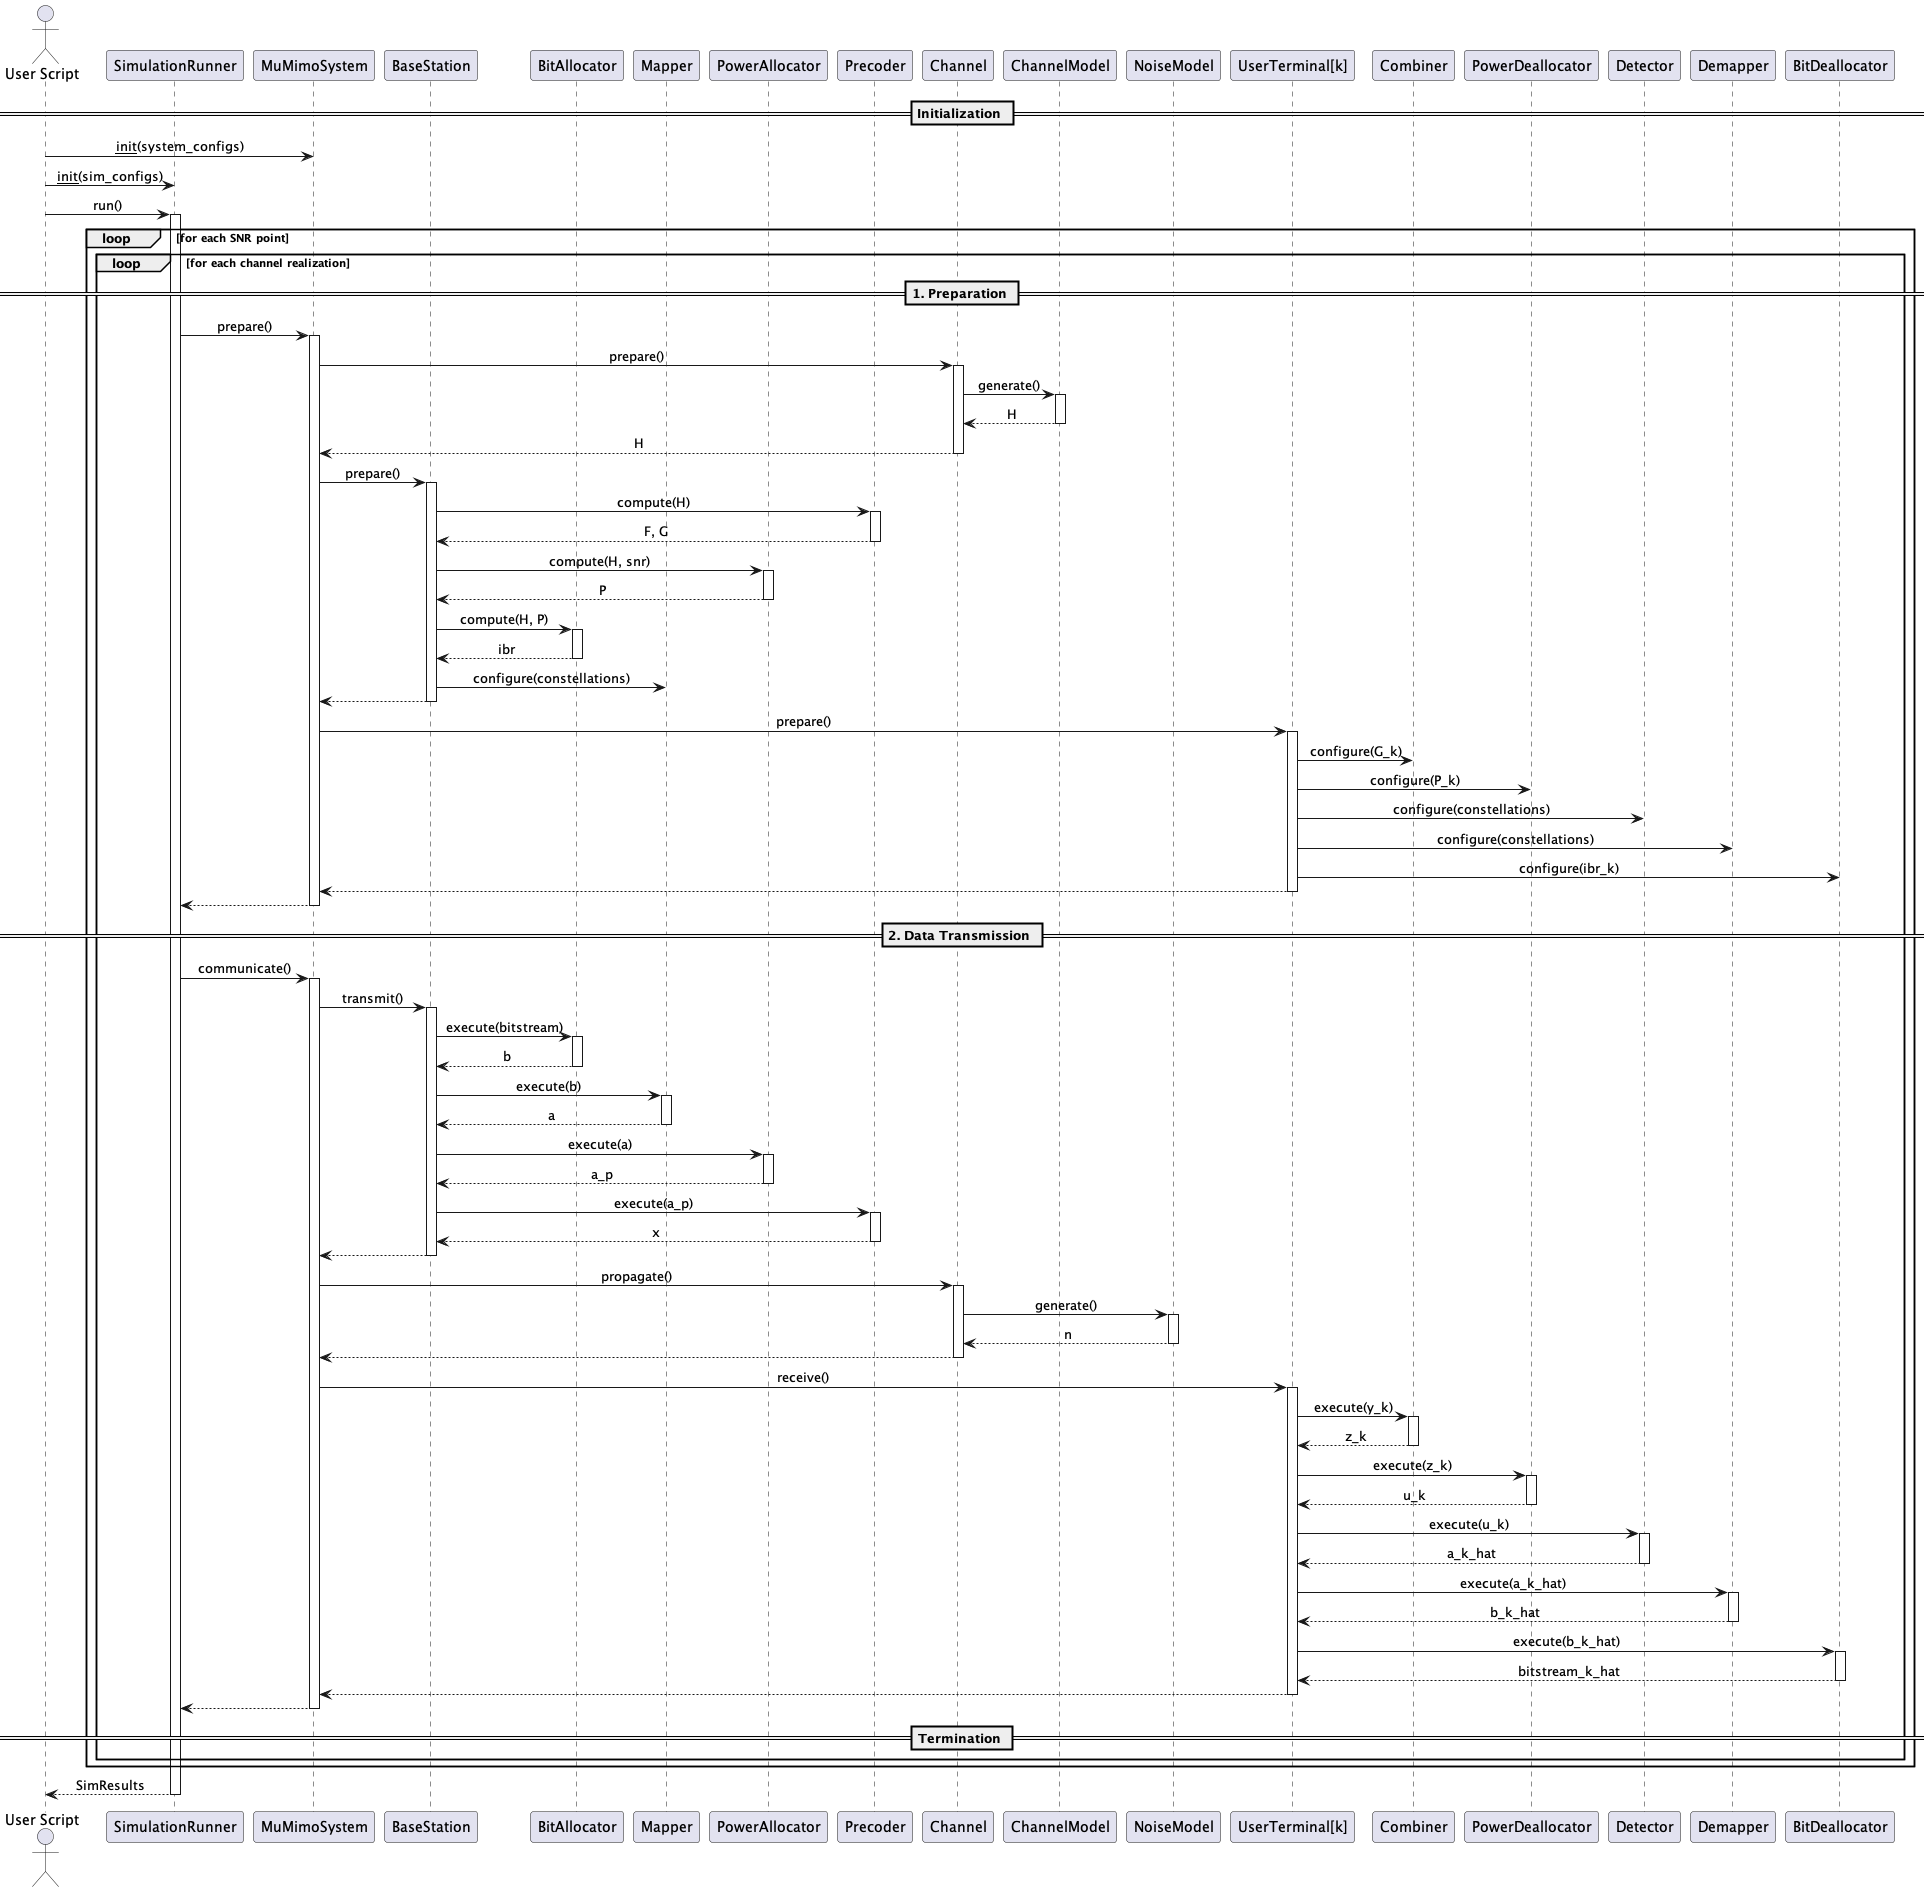

The diagram above was rendered by PlantUML. Its source (embedded in the PNG):
@startuml Sequence Diagram (Coordinated)

skinparam sequenceMessageAlign center
skinparam maxMessageSize 200

actor "User Script" as script

participant "SimulationRunner" as SimulationRunner
participant "MuMimoSystem" as MuMimoSystem

participant "BaseStation" as BaseStation
participant "BitAllocator" as BitAllocator
participant "Mapper" as Mapper
participant "PowerAllocator" as PowerAllocator
participant "Precoder" as Precoder

participant "Channel" as Channel
participant "ChannelModel" as ChannelModel
participant "NoiseModel" as NoiseModel

participant "UserTerminal[k]" as UserTerminal_k
participant "Combiner" as Combiner
participant "PowerDeallocator" as PowerDeallocator
participant "Detector" as Detector
participant "Demapper" as Demapper
participant "BitDeallocator" as BitDeallocator



== Initialization ==

script -> MuMimoSystem: __init__(system_configs)
script -> SimulationRunner: __init__(sim_configs)


script -> SimulationRunner: run()

activate SimulationRunner

    loop for each SNR point

        loop for each channel realization

            == 1. Preparation ==

            SimulationRunner -> MuMimoSystem: prepare()

            activate MuMimoSystem


                ' Channel Preparation
                MuMimoSystem -> Channel: prepare()

                activate Channel

                    Channel -> ChannelModel: generate()
                    activate ChannelModel
                    return H

                return H

                ' Base Station Preparation
                MuMimoSystem -> BaseStation: prepare()

                activate BaseStation

                    BaseStation -> Precoder: compute(H)
                    activate Precoder   
                    return F, G

                    BaseStation -> PowerAllocator: compute(H, snr)
                    activate PowerAllocator
                    return P

                    BaseStation -> BitAllocator: compute(H, P)
                    activate BitAllocator
                    return ibr

                    BaseStation -> Mapper: configure(constellations)

                return


                ' User Terminal Configuration
                MuMimoSystem -> UserTerminal_k: prepare()

                activate UserTerminal_k

                    UserTerminal_k -> Combiner: configure(G_k)

                    UserTerminal_k -> PowerDeallocator: configure(P_k)

                    UserTerminal_k -> Detector: configure(constellations)

                    UserTerminal_k -> Demapper: configure(constellations)

                    UserTerminal_k -> BitDeallocator: configure(ibr_k)

                return
            
            return

            == 2. Data Transmission ==

            SimulationRunner -> MuMimoSystem: communicate()

            activate MuMimoSystem

                
                ' Transmit from Base Station

                MuMimoSystem -> BaseStation: transmit()

                activate BaseStation

                    BaseStation -> BitAllocator: execute(bitstream)
                    activate BitAllocator
                    return b

                    BaseStation -> Mapper: execute(b)
                    activate Mapper
                    return a

                    BaseStation -> PowerAllocator: execute(a)
                    activate PowerAllocator
                    return a_p

                    BaseStation -> Precoder: execute(a_p)
                    activate Precoder
                    return x

                return


                ' Propagation through Channel

                MuMimoSystem -> Channel: propagate()

                activate Channel

                    Channel -> NoiseModel: generate()
                    activate NoiseModel
                    return n

                return


                ' Receive at User Terminal

                MuMimoSystem -> UserTerminal_k: receive()

                activate UserTerminal_k

                    UserTerminal_k -> Combiner: execute(y_k)
                    activate Combiner
                    return z_k

                    UserTerminal_k -> PowerDeallocator: execute(z_k)
                    activate PowerDeallocator
                    return u_k

                    UserTerminal_k -> Detector: execute(u_k)
                    activate Detector
                    return a_k_hat

                    UserTerminal_k -> Demapper: execute(a_k_hat)
                    activate Demapper
                    return b_k_hat

                    UserTerminal_k -> BitDeallocator: execute(b_k_hat)
                    activate BitDeallocator
                    return bitstream_k_hat

                return

            return

            == Termination ==
    
        end
    
    end

return SimResults



@enduml